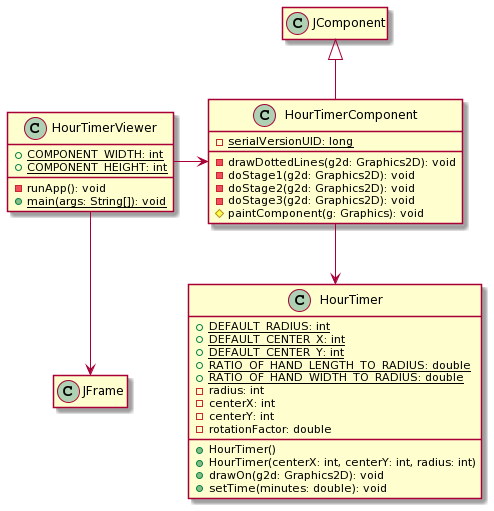

The diagram above was rendered by PlantUML. Its source (embedded in the PNG):
@startuml
hide empty members

class HourTimerComponent [[java:hourtimer.HourTimerComponent]] {
	-{static} serialVersionUID: long
	-drawDottedLines(g2d: Graphics2D): void
	-doStage1(g2d: Graphics2D): void
	-doStage2(g2d: Graphics2D): void
	-doStage3(g2d: Graphics2D): void
	#paintComponent(g: Graphics): void
}

class HourTimer [[java:hourtimer.HourTimer]] {
	+{static} DEFAULT_RADIUS: int
	+{static} DEFAULT_CENTER_X: int
	+{static} DEFAULT_CENTER_Y: int
	+{static} RATIO_OF_HAND_LENGTH_TO_RADIUS: double
	+{static} RATIO_OF_HAND_WIDTH_TO_RADIUS: double
	-radius: int
	-centerX: int
	-centerY: int
	-rotationFactor: double
	+HourTimer()
	+HourTimer(centerX: int, centerY: int, radius: int)
	+drawOn(g2d: Graphics2D): void
	+setTime(minutes: double): void
}

class HourTimerViewer [[java:hourtimer.HourTimerViewer]] {
	+{static} COMPONENT_WIDTH: int
	+{static} COMPONENT_HEIGHT: int
	-runApp(): void
	+{static} main(args: String[]): void
}

class JFrame {}
class JComponent {}

HourTimerComponent -up-|> JComponent
HourTimerViewer -down-> JFrame
HourTimerViewer -right-> HourTimerComponent
HourTimerComponent -down-> HourTimer
@enduml